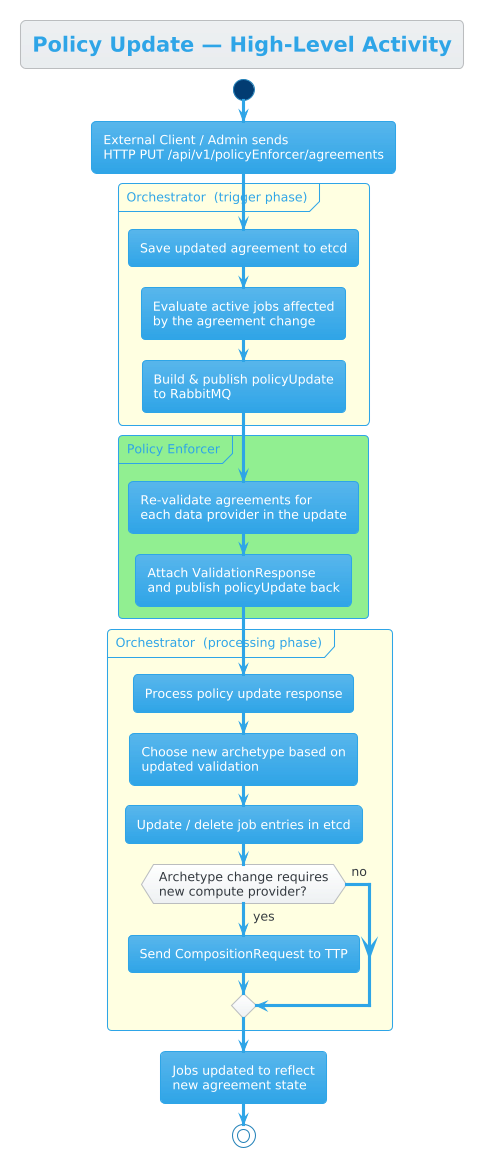

The diagram above was rendered by PlantUML. Its source (embedded in the PNG):
@startuml Activity - High Level Overview
!theme cerulean

title Policy Update — High-Level Activity

start

:External Client / Admin sends\nHTTP PUT /api/v1/policyEnforcer/agreements;

partition "Orchestrator  (trigger phase)" #LightYellow {
    :Save updated agreement to etcd;
    :Evaluate active jobs affected\nby the agreement change;
    :Build & publish policyUpdate\nto RabbitMQ;
}

partition "Policy Enforcer" #LightGreen {
    :Re-validate agreements for\neach data provider in the update;
    :Attach ValidationResponse\nand publish policyUpdate back;
}

partition "Orchestrator  (processing phase)" #LightYellow {
    :Process policy update response;
    :Choose new archetype based on\nupdated validation;
    :Update / delete job entries in etcd;
    if (Archetype change requires\nnew compute provider?) then (yes)
        :Send CompositionRequest to TTP;
    else (no)
    endif
}

:Jobs updated to reflect\nnew agreement state;

stop

@enduml